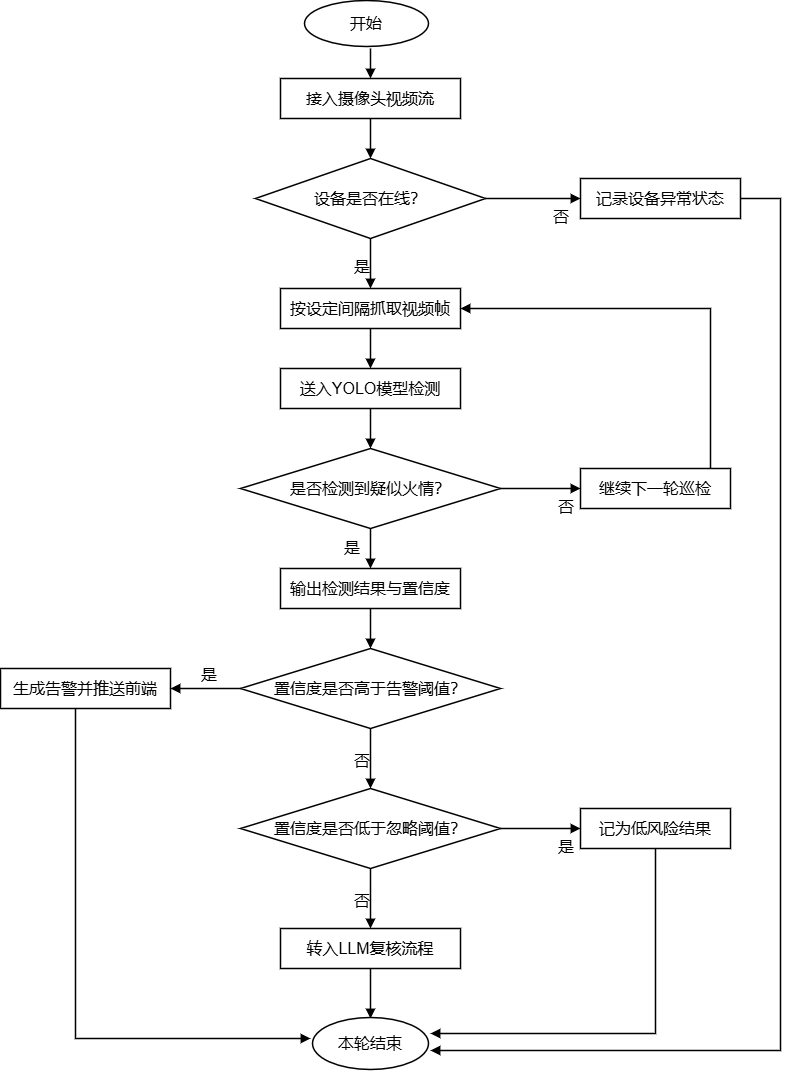

The diagram above was exported from draw.io. Its source (the exported page's mxGraphModel, read from the mxfile embedded in the PNG):
<mxGraphModel dx="1783" dy="1061" grid="0" gridSize="10" guides="1" tooltips="1" connect="1" arrows="1" fold="1" page="1" pageScale="1" pageWidth="900" pageHeight="1120" background="#FFFFFF" math="0" shadow="0">
  <root>
    <mxCell id="0" />
    <mxCell id="1" parent="0" />
    <mxCell id="stream" parent="1" style="rounded=0;whiteSpace=wrap;html=1;strokeWidth=1.5;fontSize=16;labelBackgroundColor=none;" value="接入摄像头视频流" vertex="1">
      <mxGeometry height="40" width="180" x="350" y="90" as="geometry" />
    </mxCell>
    <mxCell id="online" parent="1" style="rhombus;whiteSpace=wrap;html=1;strokeWidth=1.5;fontSize=16;labelBackgroundColor=none;" value="设备是否在线？" vertex="1">
      <mxGeometry height="80" width="230" x="325" y="170" as="geometry" />
    </mxCell>
    <mxCell id="offline" parent="1" style="rounded=0;whiteSpace=wrap;html=1;strokeWidth=1.5;fontSize=16;labelBackgroundColor=none;" value="记录设备异常状态" vertex="1">
      <mxGeometry height="40" width="160" x="650" y="190" as="geometry" />
    </mxCell>
    <mxCell id="capture" parent="1" style="rounded=0;whiteSpace=wrap;html=1;strokeWidth=1.5;fontSize=16;labelBackgroundColor=none;" value="按设定间隔抓取视频帧" vertex="1">
      <mxGeometry height="40" width="180" x="350" y="300" as="geometry" />
    </mxCell>
    <mxCell id="yolo" parent="1" style="rounded=0;whiteSpace=wrap;html=1;strokeWidth=1.5;fontSize=16;labelBackgroundColor=none;" value="送入YOLO模型检测" vertex="1">
      <mxGeometry height="40" width="180" x="350" y="380" as="geometry" />
    </mxCell>
    <mxCell id="fire" parent="1" style="rhombus;whiteSpace=wrap;html=1;strokeWidth=1.5;fontSize=16;labelBackgroundColor=none;" value="是否检测到疑似火情？" vertex="1">
      <mxGeometry height="80" width="260" x="310" y="460" as="geometry" />
    </mxCell>
    <mxCell id="next" parent="1" style="rounded=0;whiteSpace=wrap;html=1;strokeWidth=1.5;fontSize=16;labelBackgroundColor=none;" value="继续下一轮巡检" vertex="1">
      <mxGeometry height="40" width="150" x="650" y="480" as="geometry" />
    </mxCell>
    <mxCell id="conf" parent="1" style="rounded=0;whiteSpace=wrap;html=1;strokeWidth=1.5;fontSize=16;labelBackgroundColor=none;" value="输出检测结果与置信度" vertex="1">
      <mxGeometry height="40" width="180" x="350" y="580" as="geometry" />
    </mxCell>
    <mxCell id="high" parent="1" style="rhombus;whiteSpace=wrap;html=1;strokeWidth=1.5;fontSize=16;labelBackgroundColor=none;" value="置信度是否高于告警阈值？" vertex="1">
      <mxGeometry height="80" width="260" x="310" y="660" as="geometry" />
    </mxCell>
    <mxCell id="alert" parent="1" style="rounded=0;whiteSpace=wrap;html=1;strokeWidth=1.5;fontSize=16;labelBackgroundColor=none;" value="生成告警并推送前端" vertex="1">
      <mxGeometry height="40" width="170" x="70" y="680" as="geometry" />
    </mxCell>
    <mxCell id="low" parent="1" style="rhombus;whiteSpace=wrap;html=1;strokeWidth=1.5;fontSize=16;labelBackgroundColor=none;" value="置信度是否低于忽略阈值？" vertex="1">
      <mxGeometry height="80" width="260" x="310" y="800" as="geometry" />
    </mxCell>
    <mxCell id="archive" parent="1" style="rounded=0;whiteSpace=wrap;html=1;strokeWidth=1.5;fontSize=16;labelBackgroundColor=none;" value="记为低风险结果" vertex="1">
      <mxGeometry height="40" width="150" x="650" y="820" as="geometry" />
    </mxCell>
    <mxCell id="llm" parent="1" style="rounded=0;whiteSpace=wrap;html=1;strokeWidth=1.5;fontSize=16;labelBackgroundColor=none;" value="转入LLM复核流程" vertex="1">
      <mxGeometry height="40" width="180" x="350" y="940" as="geometry" />
    </mxCell>
    <mxCell id="e1" edge="1" parent="1" style="endArrow=block;endFill=1;html=1;strokeWidth=1.5;labelBackgroundColor=none;fontSize=16;" target="stream">
      <mxGeometry relative="1" as="geometry">
        <mxPoint x="440" y="60" as="sourcePoint" />
      </mxGeometry>
    </mxCell>
    <mxCell id="e2" edge="1" parent="1" source="stream" style="endArrow=block;endFill=1;html=1;strokeWidth=1.5;labelBackgroundColor=none;fontSize=16;" target="online">
      <mxGeometry relative="1" as="geometry" />
    </mxCell>
    <mxCell id="e3" edge="1" parent="1" source="online" style="endArrow=block;endFill=1;html=1;strokeWidth=1.5;edgeStyle=orthogonalEdgeStyle;rounded=0;labelBackgroundColor=none;fontSize=16;" target="capture">
      <mxGeometry relative="1" as="geometry" />
    </mxCell>
    <mxCell id="e3l" connectable="0" parent="e3" style="edgeLabel;html=1;fontSize=16;labelBackgroundColor=none;" value="是" vertex="1">
      <mxGeometry relative="1" x="-0.2" y="-10" as="geometry">
        <mxPoint x="-8" y="-8" as="offset" />
      </mxGeometry>
    </mxCell>
    <mxCell id="e4" edge="1" parent="1" source="online" style="endArrow=block;endFill=1;html=1;strokeWidth=1.5;edgeStyle=orthogonalEdgeStyle;rounded=0;labelBackgroundColor=none;fontSize=16;" target="offline">
      <mxGeometry relative="1" as="geometry" />
    </mxCell>
    <mxCell id="e4l" connectable="0" parent="e4" style="edgeLabel;html=1;fontSize=16;labelBackgroundColor=none;" value="否" vertex="1">
      <mxGeometry relative="1" x="0.2" y="-10" as="geometry">
        <mxPoint x="8" y="-8" as="offset" />
      </mxGeometry>
    </mxCell>
    <mxCell id="e5" edge="1" parent="1" source="offline" style="endArrow=block;endFill=1;html=1;strokeWidth=1.5;edgeStyle=orthogonalEdgeStyle;rounded=0;labelBackgroundColor=none;fontSize=16;">
      <mxGeometry relative="1" as="geometry">
        <Array as="points">
          <mxPoint x="850" y="210" />
          <mxPoint x="850" y="1062" />
        </Array>
        <mxPoint x="500" y="1062" as="targetPoint" />
      </mxGeometry>
    </mxCell>
    <mxCell id="e6" edge="1" parent="1" source="capture" style="endArrow=block;endFill=1;html=1;strokeWidth=1.5;labelBackgroundColor=none;fontSize=16;" target="yolo">
      <mxGeometry relative="1" as="geometry" />
    </mxCell>
    <mxCell id="e7" edge="1" parent="1" source="yolo" style="endArrow=block;endFill=1;html=1;strokeWidth=1.5;labelBackgroundColor=none;fontSize=16;" target="fire">
      <mxGeometry relative="1" as="geometry" />
    </mxCell>
    <mxCell id="e8" edge="1" parent="1" source="fire" style="endArrow=block;endFill=1;html=1;strokeWidth=1.5;edgeStyle=orthogonalEdgeStyle;rounded=0;labelBackgroundColor=none;fontSize=16;" target="conf">
      <mxGeometry relative="1" as="geometry" />
    </mxCell>
    <mxCell id="e8l" connectable="0" parent="e8" style="edgeLabel;html=1;fontSize=16;labelBackgroundColor=none;" value="是" vertex="1">
      <mxGeometry relative="1" x="-0.2" y="-10" as="geometry">
        <mxPoint x="-18" y="-13" as="offset" />
      </mxGeometry>
    </mxCell>
    <mxCell id="e9" edge="1" parent="1" source="fire" style="endArrow=block;endFill=1;html=1;strokeWidth=1.5;edgeStyle=orthogonalEdgeStyle;rounded=0;labelBackgroundColor=none;fontSize=16;" target="next">
      <mxGeometry relative="1" as="geometry" />
    </mxCell>
    <mxCell id="e9l" connectable="0" parent="e9" style="edgeLabel;html=1;fontSize=16;labelBackgroundColor=none;" value="否" vertex="1">
      <mxGeometry relative="1" x="0.2" y="-10" as="geometry">
        <mxPoint x="8" y="-8" as="offset" />
      </mxGeometry>
    </mxCell>
    <mxCell id="e10" edge="1" parent="1" source="next" style="endArrow=block;endFill=1;html=1;strokeWidth=1.5;edgeStyle=orthogonalEdgeStyle;rounded=0;labelBackgroundColor=none;fontSize=16;" target="capture">
      <mxGeometry relative="1" as="geometry">
        <Array as="points">
          <mxPoint x="780" y="500" />
          <mxPoint x="780" y="320" />
        </Array>
      </mxGeometry>
    </mxCell>
    <mxCell id="e11" edge="1" parent="1" source="conf" style="endArrow=block;endFill=1;html=1;strokeWidth=1.5;labelBackgroundColor=none;fontSize=16;" target="high">
      <mxGeometry relative="1" as="geometry" />
    </mxCell>
    <mxCell id="e12" edge="1" parent="1" source="high" style="endArrow=block;endFill=1;html=1;strokeWidth=1.5;edgeStyle=orthogonalEdgeStyle;rounded=0;labelBackgroundColor=none;fontSize=16;" target="alert">
      <mxGeometry relative="1" as="geometry" />
    </mxCell>
    <mxCell id="e12l" connectable="0" parent="e12" style="edgeLabel;html=1;fontSize=16;labelBackgroundColor=none;" value="是" vertex="1">
      <mxGeometry relative="1" x="-0.35" y="-10" as="geometry">
        <mxPoint x="-18" y="-20" as="offset" />
      </mxGeometry>
    </mxCell>
    <mxCell id="e13" edge="1" parent="1" source="high" style="endArrow=block;endFill=1;html=1;strokeWidth=1.5;edgeStyle=orthogonalEdgeStyle;rounded=0;labelBackgroundColor=none;fontSize=16;" target="low">
      <mxGeometry relative="1" as="geometry" />
    </mxCell>
    <mxCell id="e13l" connectable="0" parent="e13" style="edgeLabel;html=1;fontSize=16;labelBackgroundColor=none;" value="否" vertex="1">
      <mxGeometry relative="1" x="-0.2" y="-10" as="geometry">
        <mxPoint x="-8" y="-8" as="offset" />
      </mxGeometry>
    </mxCell>
    <mxCell id="e14" edge="1" parent="1" source="low" style="endArrow=block;endFill=1;html=1;strokeWidth=1.5;edgeStyle=orthogonalEdgeStyle;rounded=0;labelBackgroundColor=none;fontSize=16;" target="archive">
      <mxGeometry relative="1" as="geometry" />
    </mxCell>
    <mxCell id="e14l" connectable="0" parent="e14" style="edgeLabel;html=1;fontSize=16;labelBackgroundColor=none;" value="是" vertex="1">
      <mxGeometry relative="1" x="0.2" y="-10" as="geometry">
        <mxPoint x="8" y="-8" as="offset" />
      </mxGeometry>
    </mxCell>
    <mxCell id="e15" edge="1" parent="1" source="low" style="endArrow=block;endFill=1;html=1;strokeWidth=1.5;edgeStyle=orthogonalEdgeStyle;rounded=0;labelBackgroundColor=none;fontSize=16;" target="llm">
      <mxGeometry relative="1" as="geometry" />
    </mxCell>
    <mxCell id="e15l" connectable="0" parent="e15" style="edgeLabel;html=1;fontSize=16;labelBackgroundColor=none;" value="否" vertex="1">
      <mxGeometry relative="1" x="-0.2" y="-10" as="geometry">
        <mxPoint x="-8" y="-8" as="offset" />
      </mxGeometry>
    </mxCell>
    <mxCell id="e16" edge="1" parent="1" source="alert" style="endArrow=block;endFill=1;html=1;strokeWidth=1.5;edgeStyle=orthogonalEdgeStyle;rounded=0;labelBackgroundColor=none;fontSize=16;">
      <mxGeometry relative="1" as="geometry">
        <Array as="points">
          <mxPoint x="145" y="1050" />
        </Array>
        <mxPoint x="380" y="1050" as="targetPoint" />
      </mxGeometry>
    </mxCell>
    <mxCell id="e17" edge="1" parent="1" source="archive" style="endArrow=block;endFill=1;html=1;strokeWidth=1.5;edgeStyle=orthogonalEdgeStyle;rounded=0;labelBackgroundColor=none;fontSize=16;">
      <mxGeometry relative="1" as="geometry">
        <Array as="points">
          <mxPoint x="725" y="1045" />
        </Array>
        <mxPoint x="500" y="1045" as="targetPoint" />
      </mxGeometry>
    </mxCell>
    <mxCell id="e18" edge="1" parent="1" source="llm" style="endArrow=block;endFill=1;html=1;strokeWidth=1.5;labelBackgroundColor=none;fontSize=16;">
      <mxGeometry relative="1" as="geometry">
        <mxPoint x="440" y="1030" as="targetPoint" />
      </mxGeometry>
    </mxCell>
    <mxCell id="mSoyHd9EA2R7D5_RN4Ag-1" parent="1" style="ellipse;whiteSpace=wrap;html=1;fontSize=16;strokeWidth=1.5;" value="开始" vertex="1">
      <mxGeometry height="46" width="124" x="374" y="12" as="geometry" />
    </mxCell>
    <mxCell id="mSoyHd9EA2R7D5_RN4Ag-2" parent="1" style="ellipse;whiteSpace=wrap;html=1;fontSize=16;strokeWidth=1.5;" value="本轮结束" vertex="1">
      <mxGeometry height="52" width="116" x="382" y="1029" as="geometry" />
    </mxCell>
  </root>
</mxGraphModel>